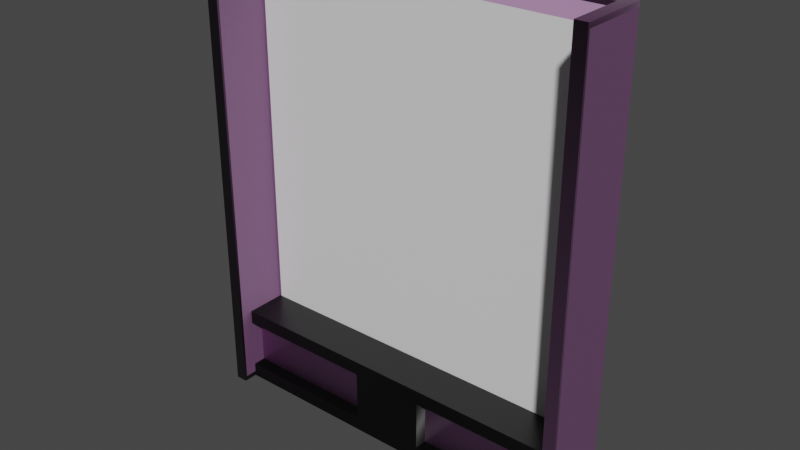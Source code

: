 # Source: InfoBoard.blend  (saved by Blender 3.6.13; exported with 4.5.12 LTS)
import bpy
from mathutils import Matrix  # noqa: F401  (used for matrix-valued properties, if any)

bpy.ops.wm.read_factory_settings(use_empty=True)
scene = bpy.context.scene
scene.name = 'Scene'

# ---- collections
col_collection = bpy.data.collections.new('Collection'); scene.collection.children.link(col_collection)
col_infoboard = bpy.data.collections.new('InfoBoard'); scene.collection.children.link(col_infoboard)

# ---- images (referenced by path relative to the original .blend; pixels are not part of the script)
import os
ASSET_DIR = os.environ.get("B2B_ASSET_DIR", "")  # directory of the original .blend (textures are referenced by path, not embedded)
HERE = os.path.dirname(os.path.abspath(__file__))  # packed textures are extracted next to this script under _unpacked/

def load_image(name, relpath, width, height, colorspace="sRGB"):
    """Load a texture the original file referenced (path relative to the .blend, or extracted next to this script)."""
    p = next((c for c in (os.path.join(HERE, relpath), os.path.join(ASSET_DIR, relpath)) if relpath and os.path.exists(c)), "")
    if p:
        img = bpy.data.images.load(p, check_existing=True)
        img.name = name
    else:  # same state as the original file: an image datablock whose file is absent (Cycles renders it pink)
        img = bpy.data.images.new(name, width, height)
        img.source = "FILE"
        img.filepath = "//" + (relpath or name)
    img.colorspace_settings.name = colorspace
    return img
img_plastic013a_2k_png_roughness_png = load_image('Plastic013A_2K-PNG_Roughness.png', 'Plastic013A_2K-PNG_Roughness.png', 1024, 1024, 'Non-Color')
img_plastic013a_2k_png_normalgl_png = load_image('Plastic013A_2K-PNG_NormalGL.png', 'Plastic013A_2K-PNG_NormalGL.png', 1024, 1024, 'Non-Color')
img_plastic013a_2k_png_color_png = load_image('Plastic013A_2K-PNG_Color.png', 'Plastic013A_2K-PNG_Color.png', 1024, 1024, 'sRGB')

# ---- materials (node trees are filled in below, after node groups)
mat_black = bpy.data.materials.new('Black')
mat_black.use_transparent_shadow = False
mat_white = bpy.data.materials.new('White')
mat_white.use_transparent_shadow = False
mat_lightgrey = bpy.data.materials.new('LightGrey')
mat_lightgrey.use_transparent_shadow = False
mat_material = bpy.data.materials.new('Material')
mat_material.use_transparent_shadow = False
mat_grey = bpy.data.materials.new('Grey')
mat_grey.use_transparent_shadow = False

# ---- node groups
ng_auto_smooth = bpy.data.node_groups.new('Auto Smooth', 'GeometryNodeTree')
_s = ng_auto_smooth.interface.new_socket(name='Geometry', in_out='OUTPUT', socket_type='NodeSocketGeometry')
_s = ng_auto_smooth.interface.new_socket(name='Geometry', in_out='INPUT', socket_type='NodeSocketGeometry')
_s = ng_auto_smooth.interface.new_socket(name='Angle', in_out='INPUT', socket_type='NodeSocketFloat')
_s.subtype = 'ANGLE'
_s.min_value = 0.0
_s.max_value = 3.142
ng_auto_smooth.is_modifier = True
_N = ng_auto_smooth.nodes; _L = ng_auto_smooth.links
n0 = _N.new('NodeGroupOutput'); n0.name = 'Group Output'; n0.location = (480, -100)
n1 = _N.new('NodeGroupInput'); n1.name = 'Group Input'; n1.location = (-420, -300)
n2 = _N.new('NodeGroupInput'); n2.name = 'Group Input.001'; n2.location = (-60, -100)
n3 = _N.new('GeometryNodeSetShadeSmooth'); n3.name = 'Set Shade Smooth'; n3.location = (120, -100)
n3.domain = 'EDGE'
n4 = _N.new('GeometryNodeSetShadeSmooth'); n4.name = 'Set Shade Smooth.001'; n4.location = (300, -100)
n5 = _N.new('GeometryNodeInputMeshEdgeAngle'); n5.name = 'Edge Angle'; n5.location = (-420, -220)
n6 = _N.new('GeometryNodeInputEdgeSmooth'); n6.name = 'Is Edge Smooth'; n6.location = (-60, -160)
n7 = _N.new('GeometryNodeInputShadeSmooth'); n7.name = 'Is Face Smooth'; n7.location = (-240, -340)
n8 = _N.new('FunctionNodeBooleanMath'); n8.name = 'Boolean Math'; n8.location = (-60, -220)
n9 = _N.new('FunctionNodeCompare'); n9.name = 'Compare'; n9.location = (-240, -180)
n9.operation = 'LESS_EQUAL'
_L.new(n5.outputs[0], n9.inputs[0])
_L.new(n4.outputs[0], n0.inputs[0])
_L.new(n1.outputs[1], n9.inputs[1])
_L.new(n9.outputs[0], n8.inputs[0])
_L.new(n7.outputs[0], n8.inputs[1])
_L.new(n2.outputs[0], n3.inputs[0])
_L.new(n6.outputs[0], n3.inputs[1])
_L.new(n3.outputs[0], n4.inputs[0])
_L.new(n8.outputs[0], n3.inputs[2])
n0.is_active_output = True

# ---- material node trees
mat_black.use_nodes = True; mat_black.node_tree.nodes.clear()
_N = mat_black.node_tree.nodes; _L = mat_black.node_tree.links
n0 = _N.new('ShaderNodeBsdfPrincipled'); n0.name = 'Principled BSDF'; n0.location = (10, 300)
n0.distribution = 'GGX'
n0.subsurface_method = 'RANDOM_WALK_SKIN'
n0.inputs[3].default_value = 1.45
n0.inputs[27].default_value = (0.0, 0.0, 0.0, 1.0)
n0.inputs[28].default_value = 1.0
n1 = _N.new('ShaderNodeOutputMaterial'); n1.name = 'Material Output'; n1.location = (300, 300)
n2 = _N.new('ShaderNodeTexImage'); n2.name = 'Image Texture.001'; n2.location = (-521, -210)
n2.image = img_plastic013a_2k_png_roughness_png
n3 = _N.new('ShaderNodeTexImage'); n3.name = 'Image Texture.002'; n3.location = (-773, -539)
n3.image = img_plastic013a_2k_png_normalgl_png
n4 = _N.new('ShaderNodeNormalMap'); n4.name = 'Normal Map'; n4.location = (-426, -502)
n5 = _N.new('ShaderNodeMix'); n5.name = 'Mix'; n5.location = (-291, 351)
n5.data_type = 'RGBA'
n5.blend_type = 'MULTIPLY'
n5.inputs[0].default_value = 0.5167
n5.inputs[6].default_value = (0.0, 0.0, 0.0, 1.0)
n6 = _N.new('ShaderNodeTexImage'); n6.name = 'Image Texture'; n6.location = (-615, 108)
n6.image = img_plastic013a_2k_png_color_png
_L.new(n0.outputs[0], n1.inputs[0])
_L.new(n3.outputs[0], n4.inputs[1])
_L.new(n4.outputs[0], n0.inputs[5])
_L.new(n6.outputs[0], n5.inputs[7])
_L.new(n5.outputs[2], n0.inputs[0])
n1.is_active_output = True
mat_white.use_nodes = True; mat_white.node_tree.nodes.clear()
_N = mat_white.node_tree.nodes; _L = mat_white.node_tree.links
n0 = _N.new('ShaderNodeBsdfPrincipled'); n0.name = 'Principled BSDF'; n0.location = (10, 300)
n0.distribution = 'GGX'
n0.subsurface_method = 'RANDOM_WALK_SKIN'
n0.inputs[3].default_value = 1.45
n0.inputs[27].default_value = (0.0, 0.0, 0.0, 1.0)
n0.inputs[28].default_value = 1.0
n1 = _N.new('ShaderNodeOutputMaterial'); n1.name = 'Material Output'; n1.location = (300, 300)
n2 = _N.new('ShaderNodeTexImage'); n2.name = 'Image Texture.001'; n2.location = (-521, -210)
n2.image = img_plastic013a_2k_png_roughness_png
n3 = _N.new('ShaderNodeTexImage'); n3.name = 'Image Texture.002'; n3.location = (-773, -539)
n3.image = img_plastic013a_2k_png_normalgl_png
n4 = _N.new('ShaderNodeNormalMap'); n4.name = 'Normal Map'; n4.location = (-426, -502)
n5 = _N.new('ShaderNodeMix'); n5.name = 'Mix'; n5.location = (-291, 351)
n5.data_type = 'RGBA'
n5.blend_type = 'MULTIPLY'
n5.inputs[0].default_value = 0.5167
n5.inputs[6].default_value = (1.0, 1.0, 1.0, 1.0)
n6 = _N.new('ShaderNodeTexImage'); n6.name = 'Image Texture'; n6.location = (-615, 108)
n6.image = img_plastic013a_2k_png_color_png
_L.new(n0.outputs[0], n1.inputs[0])
_L.new(n2.outputs[0], n0.inputs[2])
_L.new(n3.outputs[0], n4.inputs[1])
_L.new(n4.outputs[0], n0.inputs[5])
_L.new(n6.outputs[0], n5.inputs[7])
_L.new(n5.outputs[2], n0.inputs[0])
n1.is_active_output = True
mat_lightgrey.use_nodes = True; mat_lightgrey.node_tree.nodes.clear()
_N = mat_lightgrey.node_tree.nodes; _L = mat_lightgrey.node_tree.links
n0 = _N.new('ShaderNodeBsdfPrincipled'); n0.name = 'Principled BSDF'; n0.location = (10, 300)
n0.distribution = 'GGX'
n0.subsurface_method = 'RANDOM_WALK_SKIN'
n0.inputs[3].default_value = 1.45
n0.inputs[27].default_value = (0.0, 0.0, 0.0, 1.0)
n0.inputs[28].default_value = 1.0
n1 = _N.new('ShaderNodeOutputMaterial'); n1.name = 'Material Output'; n1.location = (300, 300)
n2 = _N.new('ShaderNodeTexImage'); n2.name = 'Image Texture.001'; n2.location = (-521, -210)
n2.image = img_plastic013a_2k_png_roughness_png
n3 = _N.new('ShaderNodeTexImage'); n3.name = 'Image Texture.002'; n3.location = (-773, -539)
n3.image = img_plastic013a_2k_png_normalgl_png
n4 = _N.new('ShaderNodeNormalMap'); n4.name = 'Normal Map'; n4.location = (-426, -502)
n5 = _N.new('ShaderNodeTexImage'); n5.name = 'Image Texture'; n5.location = (-615, 108)
n5.image = img_plastic013a_2k_png_color_png
n6 = _N.new('ShaderNodeMix'); n6.name = 'Mix'; n6.location = (-291, 351)
n6.data_type = 'RGBA'
n6.blend_type = 'MULTIPLY'
n6.inputs[0].default_value = 0.5167
n6.inputs[6].default_value = (0.3219, 0.3219, 0.3219, 1.0)
_L.new(n0.outputs[0], n1.inputs[0])
_L.new(n3.outputs[0], n4.inputs[1])
_L.new(n4.outputs[0], n0.inputs[5])
_L.new(n5.outputs[0], n6.inputs[7])
_L.new(n6.outputs[2], n0.inputs[0])
n1.is_active_output = True
mat_material.use_nodes = True; mat_material.node_tree.nodes.clear()
_N = mat_material.node_tree.nodes; _L = mat_material.node_tree.links
n0 = _N.new('ShaderNodeBsdfPrincipled'); n0.name = 'Principled BSDF'; n0.location = (10, 300)
n0.distribution = 'GGX'
n0.subsurface_method = 'RANDOM_WALK_SKIN'
n0.inputs[3].default_value = 1.45
n0.inputs[27].default_value = (0.0, 0.0, 0.0, 1.0)
n0.inputs[28].default_value = 1.0
n1 = _N.new('ShaderNodeOutputMaterial'); n1.name = 'Material Output'; n1.location = (300, 300)
_L.new(n0.outputs[0], n1.inputs[0])
n1.is_active_output = True
mat_grey.use_nodes = True; mat_grey.node_tree.nodes.clear()
_N = mat_grey.node_tree.nodes; _L = mat_grey.node_tree.links
n0 = _N.new('ShaderNodeBsdfPrincipled'); n0.name = 'Principled BSDF'; n0.location = (10, 300)
n0.distribution = 'GGX'
n0.subsurface_method = 'RANDOM_WALK_SKIN'
n0.inputs[3].default_value = 1.45
n0.inputs[27].default_value = (0.0, 0.0, 0.0, 1.0)
n0.inputs[28].default_value = 1.0
n1 = _N.new('ShaderNodeOutputMaterial'); n1.name = 'Material Output'; n1.location = (300, 300)
n2 = _N.new('ShaderNodeTexImage'); n2.name = 'Image Texture.001'; n2.location = (-521, -210)
n2.image = img_plastic013a_2k_png_roughness_png
n3 = _N.new('ShaderNodeTexImage'); n3.name = 'Image Texture.002'; n3.location = (-773, -539)
n3.image = img_plastic013a_2k_png_normalgl_png
n4 = _N.new('ShaderNodeNormalMap'); n4.name = 'Normal Map'; n4.location = (-426, -502)
n5 = _N.new('ShaderNodeMix'); n5.name = 'Mix'; n5.location = (-291, 351)
n5.data_type = 'RGBA'
n5.blend_type = 'MULTIPLY'
n5.inputs[0].default_value = 0.5167
n5.inputs[6].default_value = (0.07657, 0.07657, 0.07657, 1.0)
n6 = _N.new('ShaderNodeTexImage'); n6.name = 'Image Texture'; n6.location = (-615, 108)
n6.image = img_plastic013a_2k_png_color_png
_L.new(n0.outputs[0], n1.inputs[0])
_L.new(n3.outputs[0], n4.inputs[1])
_L.new(n4.outputs[0], n0.inputs[5])
_L.new(n6.outputs[0], n5.inputs[7])
_L.new(n5.outputs[2], n0.inputs[0])
n1.is_active_output = True

# ---- world
world_world = bpy.data.worlds.new('World'); scene.world = world_world
world_world.use_nodes = True; world_world.node_tree.nodes.clear()
_N = world_world.node_tree.nodes; _L = world_world.node_tree.links
n0 = _N.new('ShaderNodeOutputWorld'); n0.name = 'World Output'; n0.location = (300, 300)
n1 = _N.new('ShaderNodeBackground'); n1.name = 'Background'; n1.location = (10, 300)
n1.inputs[0].default_value = (0.05088, 0.05088, 0.05088, 1.0)
_L.new(n1.outputs[0], n0.inputs[0])
n0.is_active_output = True
world_world.color = (0.05088, 0.05088, 0.05088)
world_world.use_sun_shadow = False
world_world.sun_shadow_jitter_overblur = 0.0

# ---- meshes
me_plane_019 = bpy.data.meshes.new('Plane.019')
me_plane_019.from_pydata([(1.362, -0.2731, 0.5901), (1.362, 0.05207, 0.5901), (1.362, -0.2731, 0.4837), (1.362, 0.05207, 0.4837), (1.362, -0.0457, 0.4837), (1.362, -0.0457, 0.5901), (1.362, -0.2731, 0.1064), (1.362, 0.05207, 0.1064), (1.362, 0.05207, 0.0), (1.362, -0.2731, 0.0), (1.362, -0.0457, 0.0), (1.362, -0.0457, 0.1064), (0.2769, 0.05207, 0.1064), (0.2769, 0.05207, 0.4837), (0.2769, -0.0457, 0.4837), (0.2769, -0.0457, 0.1064), (0.0, -0.0457, 0.0), (0.0, 0.05207, 0.0), (0.0, -0.2731, 0.5901), (0.0, -0.0457, 0.5901), (0.0, 0.05207, 0.5901), (0.0, -0.2731, 0.1064), (0.0, -0.2731, 0.4837), (0.0, -0.2731, 0.0), (-1.362, -0.2731, 0.5901), (-1.362, 0.05207, 0.5901), (-1.362, -0.2731, 0.4837), (-1.362, 0.05207, 0.4837), (-1.362, -0.0457, 0.4837), (-1.362, -0.0457, 0.5901), (-1.362, -0.2731, 0.1064), (-1.362, 0.05207, 0.1064), (-1.362, 0.05207, 0.0), (-1.362, -0.2731, 0.0), (-1.362, -0.0457, 0.0), (-1.362, -0.0457, 0.1064), (-0.2769, 0.05207, 0.1064), (-0.2769, 0.05207, 0.4837), (-0.2769, -0.0457, 0.4837), (-0.2769, -0.0457, 0.1064)], [], [(20, 19, 5, 1), (4, 14, 13, 3), (0, 2, 4, 5), (6, 11, 4, 2), (1, 5, 4, 3), (2, 22, 21, 6), (5, 19, 18, 0), (6, 9, 10, 11), (13, 20, 1, 3), (7, 11, 10, 8), (16, 17, 8, 10), (20, 13, 12, 17), (7, 12, 15, 11), (21, 23, 9, 6), (18, 22, 2, 0), (9, 23, 16, 10), (11, 15, 14, 4), (14, 15, 12, 13), (8, 17, 12, 7), (20, 25, 29, 19), (28, 27, 37, 38), (24, 29, 28, 26), (30, 26, 28, 35), (25, 27, 28, 29), (26, 30, 21, 22), (29, 24, 18, 19), (30, 35, 34, 33), (37, 27, 25, 20), (31, 32, 34, 35), (16, 34, 32, 17), (20, 17, 36, 37), (31, 35, 39, 36), (21, 30, 33, 23), (18, 24, 26, 22), (33, 34, 16, 23), (35, 28, 38, 39), (38, 37, 36, 39), (32, 31, 36, 17)])
me_plane_019.polygons.foreach_set('use_smooth', [True] * 38)
me_plane_019.polygons.foreach_set('material_index', [0, 0, 0, 1, 0, 1, 0, 0, 0, 0, 0, 0, 0, 0, 0, 0, 1, 0, 0, 0, 0, 0, 1, 0, 1, 0, 0, 0, 0, 0, 0, 0, 0, 0, 0, 1, 0, 0])
_uv = me_plane_019.uv_layers.new(name='UVMap')
_uv.uv.foreach_set('vector', [0.3588, 0.122, 0.3588, 0.09681, 0.6086, 0.05637, 0.5977, 0.07372, 0.6468, 0.08473, 0.4489, 0.152, 0.4274, 0.1351, 0.6059, 0.08389, 0.6095, 0.02084, 0.6328, 7.173e-05, 0.6468, 0.08473, 0.6086, 0.05637, 0.07062, 0.7546, 0.07062, 0.7971, 7.16e-05, 0.7971, 7.16e-05, 0.7546, 0.5977, 0.07372, 0.6086, 0.05637, 0.6468, 0.08473, 0.6059, 0.08389, 7.16e-05, 0.7546, 7.16e-05, 0.5, 0.07062, 0.5, 0.07062, 0.7546, 0.6086, 0.05637, 0.3588, 0.09681, 0.3588, 0.03569, 0.6095, 0.02084, 0.5938, 0.3519, 0.5739, 0.3308, 0.5748, 0.299, 0.6139, 0.2744, 0.4274, 0.1351, 0.3588, 0.122, 0.5977, 0.07372, 0.6059, 0.08389, 0.5703, 0.2753, 0.6139, 0.2744, 0.5748, 0.299, 0.5671, 0.2838, 0.3588, 0.2669, 0.3588, 0.2497, 0.5671, 0.2838, 0.5748, 0.299, 0.3588, 0.122, 0.4274, 0.1351, 0.4191, 0.2362, 0.3588, 0.2497, 0.5703, 0.2753, 0.4191, 0.2362, 0.4391, 0.2236, 0.6139, 0.2744, 0.3588, 0.327, 0.3588, 0.3082, 0.5739, 0.3308, 0.5938, 0.3519, 0.3588, 0.03569, 0.3588, 0.008872, 0.6328, 7.173e-05, 0.6095, 0.02084, 0.5739, 0.3308, 0.3588, 0.3082, 0.3588, 0.2669, 0.5748, 0.299, 0.07062, 0.7971, 0.07062, 0.9999, 7.158e-05, 0.9999, 7.16e-05, 0.7971, 0.4489, 0.152, 0.4391, 0.2236, 0.4191, 0.2362, 0.4274, 0.1351, 0.5671, 0.2838, 0.3588, 0.2497, 0.4191, 0.2362, 0.5703, 0.2753, 0.3588, 0.122, 0.1198, 0.07372, 0.1089, 0.05637, 0.3588, 0.09681, 0.07076, 0.08473, 0.1117, 0.08389, 0.2901, 0.1351, 0.2687, 0.152, 0.108, 0.02084, 0.1089, 0.05637, 0.07076, 0.08473, 0.08482, 7.157e-05, 0.07062, 0.2454, 7.162e-05, 0.2454, 7.162e-05, 0.2029, 0.07062, 0.2029, 0.1198, 0.07372, 0.1117, 0.08389, 0.07076, 0.08473, 0.1089, 0.05637, 7.162e-05, 0.2454, 0.07062, 0.2454, 0.07062, 0.5, 7.16e-05, 0.5, 0.1089, 0.05637, 0.108, 0.02084, 0.3588, 0.03569, 0.3588, 0.09681, 0.1238, 0.3519, 0.1037, 0.2744, 0.1428, 0.299, 0.1437, 0.3308, 0.2901, 0.1351, 0.1117, 0.08389, 0.1198, 0.07372, 0.3588, 0.122, 0.1473, 0.2753, 0.1505, 0.2838, 0.1428, 0.299, 0.1037, 0.2744, 0.3588, 0.2669, 0.1428, 0.299, 0.1505, 0.2838, 0.3588, 0.2497, 0.3588, 0.122, 0.3588, 0.2497, 0.2985, 0.2362, 0.2901, 0.1351, 0.1473, 0.2753, 0.1037, 0.2744, 0.2785, 0.2236, 0.2985, 0.2362, 0.3588, 0.327, 0.1238, 0.3519, 0.1437, 0.3308, 0.3588, 0.3082, 0.3588, 0.03569, 0.108, 0.02084, 0.08482, 7.157e-05, 0.3588, 0.008872, 0.1437, 0.3308, 0.1428, 0.299, 0.3588, 0.2669, 0.3588, 0.3082, 0.07062, 0.2029, 7.162e-05, 0.2029, 7.162e-05, 7.163e-05, 0.07062, 7.169e-05, 0.2687, 0.152, 0.2901, 0.1351, 0.2985, 0.2362, 0.2785, 0.2236, 0.1505, 0.2838, 0.1473, 0.2753, 0.2985, 0.2362, 0.3588, 0.2497])
me_plane_019.materials.append(mat_black)
me_plane_019.materials.append(mat_white)
me_plane_019.update()
me_plane_026 = bpy.data.meshes.new('Plane.026')
me_plane_026.from_pydata([(1.362, 4.686e-09, 3.407), (1.362, 4.686e-09, 0.03609), (1.362, 0.4157, 0.03609), (1.362, 0.4157, 3.407), (-1.362, 4.686e-09, 3.407), (-1.362, 4.686e-09, 0.03609), (-1.362, 0.4157, 0.03609), (-1.362, 0.4157, 3.407), (1.452, -0.09, 3.407), (1.452, -0.09, 0.03609), (1.452, 0.4157, 0.03609), (1.452, 0.4157, 3.407), (-1.452, -0.09, 3.407), (-1.452, -0.09, 0.03609), (-1.452, 0.4157, 0.03609), (-1.452, 0.4157, 3.407)], [], [(8, 9, 10, 11), (0, 1, 5, 4), (15, 14, 13, 12), (7, 6, 14, 15), (12, 13, 9, 8), (11, 10, 2, 3), (9, 13, 5, 1), (13, 14, 6, 5), (15, 12, 4, 7), (12, 8, 0, 4), (8, 11, 3, 0), (4, 5, 6, 7), (3, 2, 1, 0), (10, 9, 1, 2)])
me_plane_026.polygons.foreach_set('use_smooth', [True] * 14)
_uv = me_plane_026.uv_layers.new(name='UVMap')
_uv.uv.foreach_set('vector', [0.378, 0.4505, 0.8163, 0.4505, 0.8163, 0.5162, 0.378, 0.5162, 0.8163, 0.9388, 0.378, 0.9388, 0.378, 0.5846, 0.8163, 0.5846, 0.378, 0.007161, 0.8163, 0.007161, 0.8163, 0.07292, 0.378, 0.07292, 0.366, 0.5225, 0.366, 0.0659, 0.3777, 0.0659, 0.3777, 0.5225, 0.378, 0.07292, 0.8163, 0.07292, 0.8163, 0.4505, 0.378, 0.4505, 0.0001407, 0.5225, 0.0001407, 0.0659, 0.01184, 0.0659, 0.01184, 0.5225, 0.0001407, 0.0001408, 0.3777, 0.0001407, 0.366, 0.01184, 0.01184, 0.01184, 0.3777, 0.0001407, 0.3777, 0.0659, 0.366, 0.0659, 0.366, 0.01184, 0.3777, 0.5225, 0.3777, 0.5882, 0.366, 0.5765, 0.366, 0.5225, 0.3777, 0.5882, 0.0001408, 0.5882, 0.01184, 0.5765, 0.366, 0.5765, 0.0001408, 0.5882, 0.0001407, 0.5225, 0.01184, 0.5225, 0.01184, 0.5765, 0.8163, 0.5846, 0.378, 0.5846, 0.378, 0.5306, 0.8163, 0.5306, 0.8163, 0.9928, 0.378, 0.9928, 0.378, 0.9388, 0.8163, 0.9388, 0.0001407, 0.0659, 0.0001407, 0.0001408, 0.01184, 0.01184, 0.01184, 0.0659])
me_plane_026.materials.append(mat_lightgrey)
me_plane_026.update()
me_plane_029 = bpy.data.meshes.new('Plane.029')
me_plane_029.from_pydata([(1.35, 0.0, 2.7), (1.35, 0.0, 1.49e-08), (-1.35, 0.0, 2.7), (-1.35, 0.0, 1.49e-08)], [], [(1, 3, 2, 0)])
me_plane_029.polygons.foreach_set('use_smooth', [True] * 1)
_uv = me_plane_029.uv_layers.new(name='UVMap')
_uv.uv.foreach_set('vector', [-2.539e-08, 2.208e-07, 1.0, -4.371e-08, 1.0, 1.0, 1.125e-07, 1.0])
me_plane_029.materials.append(mat_material)
me_plane_029.update()
me_plane_001 = bpy.data.meshes.new('Plane.001')
me_plane_001.from_pydata([(-1.362, 4.686e-09, 3.407), (-1.362, 4.686e-09, 0.03609), (-1.362, 0.4157, 0.03609), (-1.362, 0.4157, 3.407), (-1.452, -0.09, 3.407), (-1.452, -0.09, 0.03609), (-1.452, 0.4157, 0.03609), (-1.452, 0.4157, 3.407), (-1.362, 0.0, 0.0), (-1.362, 0.4323, 0.0), (-1.362, 0.4323, 3.443), (-1.362, 0.0, 3.443), (-1.452, -0.09, 2.337e-08), (-1.452, 0.4323, 0.0), (-1.452, 0.4323, 3.443), (-1.452, -0.09, 3.443), (0.0, 0.0, 3.443), (0.0, -0.09, 3.443), (0.0, 4.686e-09, 3.407), (0.0, -0.09, 3.407)], [], [(16, 11, 15, 17), (9, 8, 12, 13), (11, 10, 14, 15), (6, 7, 14, 13), (2, 1, 8, 9), (0, 3, 10, 11), (18, 0, 11, 16), (7, 6, 2, 3), (5, 6, 13, 12), (7, 4, 15, 14), (19, 4, 0, 18), (4, 7, 3, 0), (3, 2, 9, 10), (10, 9, 13, 14), (6, 5, 1, 2), (4, 19, 17, 15)])
me_plane_001.polygons.foreach_set('use_smooth', [True] * 16)
_uv = me_plane_001.uv_layers.new(name='UVMap')
_uv.uv.foreach_set('vector', [0.727, 0.6433, 0.9278, 0.64, 0.9333, 0.6566, 0.7273, 0.6582, 0.9751, 0.04401, 0.9302, 0.0185, 0.9349, 0.005547, 0.9802, 0.03821, 0.9278, 0.64, 0.9757, 0.6145, 0.9816, 0.6204, 0.9333, 0.6566, 0.9838, 0.03575, 0.9855, 0.623, 0.9816, 0.6204, 0.9802, 0.03821, 0.9736, 0.04624, 0.929, 0.02352, 0.9302, 0.0185, 0.9751, 0.04401, 0.9265, 0.6354, 0.9742, 0.6122, 0.9757, 0.6145, 0.9278, 0.64, 0.727, 0.6384, 0.9265, 0.6354, 0.9278, 0.64, 0.727, 0.6433, 0.000117, 0.6293, 0.000117, 0.07933, 0.01422, 0.07933, 0.01422, 0.6293, 0.9359, 0.000117, 0.9838, 0.03575, 0.9802, 0.03821, 0.9349, 0.005547, 0.9855, 0.623, 0.9348, 0.6613, 0.9333, 0.6566, 0.9816, 0.6204, 0.2275, 0.7085, 0.000117, 0.7085, 0.01422, 0.6944, 0.2275, 0.6944, 0.000117, 0.7085, 0.000117, 0.6293, 0.01422, 0.6293, 0.01422, 0.6944, 0.9742, 0.6122, 0.9736, 0.04624, 0.9751, 0.04401, 0.9757, 0.6145, 0.9757, 0.6145, 0.9751, 0.04401, 0.9802, 0.03821, 0.9816, 0.6204, 0.000117, 0.07933, 0.000117, 0.000117, 0.01422, 0.01422, 0.01422, 0.07933, 0.9348, 0.6613, 0.7275, 0.6634, 0.7273, 0.6582, 0.9333, 0.6566])
me_plane_001.materials.append(mat_grey)
me_plane_001.update()

# ---- objects
ob_desk = bpy.data.objects.new('Desk', me_plane_019)
ob_panel = bpy.data.objects.new('Panel', me_plane_026)
ob_info = bpy.data.objects.new('Info', me_plane_029)
ob_informationpanel = bpy.data.objects.new('InformationPanel', None)
ob_panel_001 = bpy.data.objects.new('Panel.001', me_plane_001)

# ---- transforms, parenting, visibility, modifiers, constraints
ob_desk.parent = ob_informationpanel
ob_desk.location = (0.0, 0.0, 0.0)
ob_desk.rotation_euler = (0.0, 0.0, -3.142)
_m = ob_desk.modifiers.new('Auto Smooth', 'NODES')
_m.node_group = ng_auto_smooth
_gi = [s.identifier for s in ng_auto_smooth.interface.items_tree if s.item_type == 'SOCKET' and s.in_out == 'INPUT']
_m[_gi[1]] = 0.5236  # Angle
ob_panel.parent = ob_informationpanel
ob_panel.location = (-8.897e-08, 0.2731, 0.0)
ob_panel.rotation_euler = (0.0, 0.0, -3.142)
_m = ob_panel.modifiers.new('Auto Smooth', 'NODES')
_m.node_group = ng_auto_smooth
_gi = [s.identifier for s in ng_auto_smooth.interface.items_tree if s.item_type == 'SOCKET' and s.in_out == 'INPUT']
_m[_gi[1]] = 0.5236  # Angle
ob_info.parent = ob_informationpanel
ob_info.location = (-8.624e-08, 0.2647, 0.5901)
ob_info.rotation_euler = (0.0, 0.0, -3.142)
ob_info.scale = (1.0, 1.0, 1.0)
_m = ob_info.modifiers.new('Auto Smooth', 'NODES')
_m.node_group = ng_auto_smooth
_gi = [s.identifier for s in ng_auto_smooth.interface.items_tree if s.item_type == 'SOCKET' and s.in_out == 'INPUT']
_m[_gi[1]] = 0.5236  # Angle
ob_informationpanel.location = (0.0, 0.0, 0.0)
ob_informationpanel.scale = (1.527, 1.527, 1.527)
ob_panel_001.parent = ob_informationpanel
ob_panel_001.location = (-8.897e-08, 0.2731, 0.0)
ob_panel_001.rotation_euler = (0.0, 0.0, -3.142)
_m = ob_panel_001.modifiers.new('Mirror', 'MIRROR')
_m = ob_panel_001.modifiers.new('Auto Smooth', 'NODES')
_m.node_group = ng_auto_smooth
_gi = [s.identifier for s in ng_auto_smooth.interface.items_tree if s.item_type == 'SOCKET' and s.in_out == 'INPUT']
_m[_gi[1]] = 0.5236  # Angle

# ---- collection membership
col_infoboard.objects.link(ob_desk)
col_infoboard.objects.link(ob_panel)
col_infoboard.objects.link(ob_info)
col_infoboard.objects.link(ob_informationpanel)
col_infoboard.objects.link(ob_panel_001)

# ---- scene / render settings (as saved in the file)
scene.frame_start = 1; scene.frame_end = 250; scene.frame_set(2)
scene.render.engine = 'BLENDER_EEVEE_NEXT'
scene.cycles.sampling_pattern = 'TABULATED_SOBOL'
scene.view_settings.view_transform = 'Filmic'
bpy.context.view_layer.update()

# ---- added for rendering (the .blend has no active camera and no usable light): camera, sun
cam_auto = bpy.data.cameras.new('AutoCamera')
cam_auto.lens = 50.0
cam_auto.sensor_width = 36.0
cam_auto.clip_end = 1000.0
ob_auto_camera = bpy.data.objects.new('AutoCamera', cam_auto)
scene.collection.objects.link(ob_auto_camera)
ob_auto_camera.location = (6.40684, -7.53258, 7.75458)
ob_auto_camera.rotation_euler = (1.09748, -7.21219e-08, 0.694738)
scene.camera = ob_auto_camera
light_auto_sun = bpy.data.lights.new('AutoSun', 'SUN')
light_auto_sun.energy = 3.0
light_auto_sun.angle = 0.0523599
ob_auto_sun = bpy.data.objects.new('AutoSun', light_auto_sun)
scene.collection.objects.link(ob_auto_sun)
ob_auto_sun.rotation_euler = (0.872665, 0.174533, 0.523599)
bpy.context.view_layer.update()
